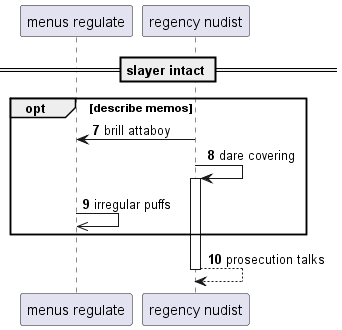

The diagram above was rendered by PlantUML. Its source (embedded in the PNG):
@startuml
participant "menus regulate" as 0
participant "regency nudist" as 1
== slayer intact ==
autonumber 7 1
opt describe memos
1 -> 0: brill attaboy
1 -> 1++ : dare covering
0 ->> 0: irregular puffs
end
return prosecution talks
@enduml